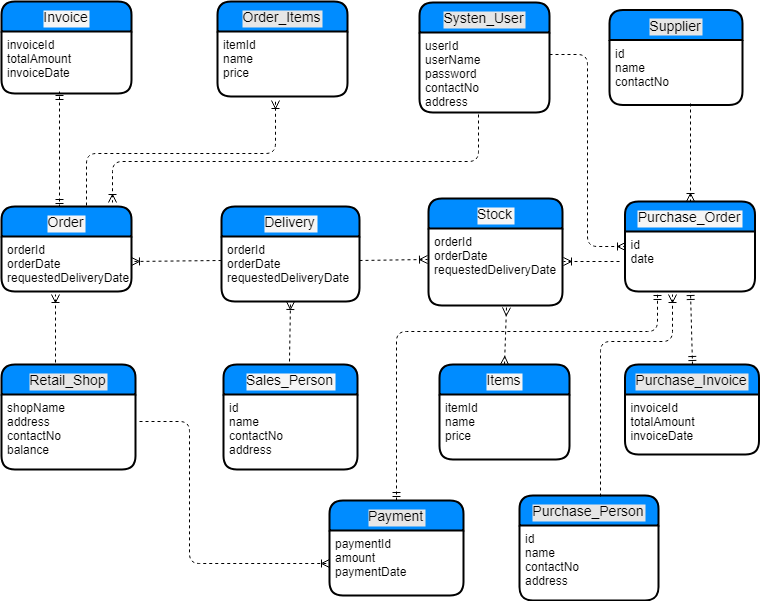

The diagram above was exported from draw.io. Its source (the exported page's mxGraphModel, read from the mxfile embedded in the PNG):
<mxGraphModel dx="872" dy="408" grid="1" gridSize="10" guides="1" tooltips="1" connect="1" arrows="1" fold="1" page="1" pageScale="1" pageWidth="827" pageHeight="1169" background="#ffffff" math="0" shadow="0">
  <root>
    <mxCell id="0" />
    <mxCell id="1" parent="0" />
    <mxCell id="36" value="Sales_Person" style="swimlane;childLayout=stackLayout;horizontal=1;startSize=30;horizontalStack=0;fillColor=#008cff;fontColor=#000000;rounded=1;fontSize=14;fontStyle=0;strokeWidth=2;resizeParent=0;resizeLast=1;shadow=0;dashed=0;align=center;labelBackgroundColor=#F5F5F5;" parent="1" vertex="1">
      <mxGeometry x="264" y="403" width="134" height="105" as="geometry" />
    </mxCell>
    <mxCell id="37" value="id&#10;name&#10;contactNo&#10;address&#10;" style="align=left;strokeColor=none;fillColor=none;spacingLeft=4;fontSize=12;verticalAlign=top;resizable=0;rotatable=0;part=1;fontColor=#000000;" parent="36" vertex="1">
      <mxGeometry y="30" width="134" height="75" as="geometry" />
    </mxCell>
    <mxCell id="51" value="Order_Items" style="swimlane;childLayout=stackLayout;horizontal=1;startSize=30;horizontalStack=0;fillColor=#008cff;fontColor=#000000;rounded=1;fontSize=14;fontStyle=0;strokeWidth=2;resizeParent=0;resizeLast=1;shadow=0;dashed=0;align=center;labelBackgroundColor=#E6E6E6;" parent="1" vertex="1">
      <mxGeometry x="258" y="40" width="130" height="95" as="geometry" />
    </mxCell>
    <mxCell id="52" value="itemId&#10;name&#10;price&#10;" style="align=left;strokeColor=none;fillColor=none;spacingLeft=4;fontSize=12;verticalAlign=top;resizable=0;rotatable=0;part=1;" parent="51" vertex="1">
      <mxGeometry y="30" width="130" height="65" as="geometry" />
    </mxCell>
    <mxCell id="58" value="Retail_Shop" style="swimlane;childLayout=stackLayout;horizontal=1;startSize=30;horizontalStack=0;fillColor=#008cff;fontColor=#000000;rounded=1;fontSize=14;fontStyle=0;strokeWidth=2;resizeParent=0;resizeLast=1;shadow=0;dashed=0;align=center;labelBackgroundColor=#E6E6E6;" parent="1" vertex="1">
      <mxGeometry x="42" y="403" width="134" height="105" as="geometry" />
    </mxCell>
    <mxCell id="59" value="shopName&#10;address&#10;contactNo&#10;balance&#10;" style="align=left;strokeColor=none;fillColor=none;spacingLeft=4;fontSize=12;verticalAlign=top;resizable=0;rotatable=0;part=1;" parent="58" vertex="1">
      <mxGeometry y="30" width="134" height="75" as="geometry" />
    </mxCell>
    <mxCell id="96" value="" style="edgeStyle=elbowEdgeStyle;fontSize=12;html=1;endArrow=ERoneToMany;dashed=1;labelBackgroundColor=#F5F5F5;entryX=0.446;entryY=1.062;elbow=vertical;exitX=0.654;exitY=-0.012;entryPerimeter=0;exitPerimeter=0;" edge="1" parent="1" source="2" target="52">
      <mxGeometry width="100" height="100" relative="1" as="geometry">
        <mxPoint x="140" y="230" as="sourcePoint" />
        <mxPoint x="250" y="100" as="targetPoint" />
      </mxGeometry>
    </mxCell>
    <mxCell id="88" value="Invoice" style="swimlane;childLayout=stackLayout;horizontal=1;startSize=30;horizontalStack=0;fillColor=#008cff;fontColor=#000000;rounded=1;fontSize=14;fontStyle=0;strokeWidth=2;resizeParent=0;resizeLast=1;shadow=0;dashed=0;align=center;labelBackgroundColor=#F5F5F5;" vertex="1" parent="1">
      <mxGeometry x="42" y="40" width="130" height="92" as="geometry" />
    </mxCell>
    <mxCell id="89" value="invoiceId&#10;totalAmount&#10;invoiceDate&#10;&#10;" style="align=left;strokeColor=none;fillColor=none;spacingLeft=4;fontSize=12;verticalAlign=top;resizable=0;rotatable=0;part=1;" vertex="1" parent="88">
      <mxGeometry y="30" width="130" height="62" as="geometry" />
    </mxCell>
    <mxCell id="97" value="" style="fontSize=12;html=1;endArrow=ERmandOne;startArrow=ERmandOne;dashed=1;labelBackgroundColor=#F5F5F5;exitX=0.446;exitY=0.012;exitPerimeter=0;rounded=0;" edge="1" parent="88" source="2">
      <mxGeometry width="100" height="100" relative="1" as="geometry">
        <mxPoint x="8" y="190" as="sourcePoint" />
        <mxPoint x="58" y="90" as="targetPoint" />
      </mxGeometry>
    </mxCell>
    <mxCell id="2" value="Order" style="swimlane;childLayout=stackLayout;horizontal=1;startSize=30;horizontalStack=0;fillColor=#008cff;fontColor=#000000;rounded=1;fontSize=14;fontStyle=0;strokeWidth=2;resizeParent=0;resizeLast=1;shadow=0;dashed=0;align=center;labelBackgroundColor=#F5F5F5;" parent="1" vertex="1">
      <mxGeometry x="42" y="245" width="130" height="85" as="geometry">
        <mxRectangle x="20" y="20" width="70" height="30" as="alternateBounds" />
      </mxGeometry>
    </mxCell>
    <mxCell id="3" value="orderId&#10;orderDate&#10;requestedDeliveryDate&#10;" style="align=left;strokeColor=none;fillColor=none;spacingLeft=4;fontSize=12;verticalAlign=top;resizable=0;rotatable=0;part=1;fontColor=#000000;" parent="2" vertex="1">
      <mxGeometry y="30" width="130" height="55" as="geometry" />
    </mxCell>
    <mxCell id="47" value="Systen_User" style="swimlane;childLayout=stackLayout;horizontal=1;startSize=30;horizontalStack=0;fillColor=#008cff;fontColor=#000000;rounded=1;fontSize=14;fontStyle=0;strokeWidth=2;resizeParent=0;resizeLast=1;shadow=0;dashed=0;align=center;labelBackgroundColor=#E6E6E6;" parent="1" vertex="1">
      <mxGeometry x="460" y="41" width="130" height="110" as="geometry" />
    </mxCell>
    <mxCell id="48" value="userId&#10;userName&#10;password&#10;contactNo&#10;address&#10;" style="align=left;strokeColor=none;fillColor=none;spacingLeft=4;fontSize=12;verticalAlign=top;resizable=0;rotatable=0;part=1;fontColor=#000000;" parent="47" vertex="1">
      <mxGeometry y="30" width="130" height="80" as="geometry" />
    </mxCell>
    <mxCell id="4" value="Delivery" style="swimlane;childLayout=stackLayout;horizontal=1;startSize=30;horizontalStack=0;fillColor=#008cff;fontColor=#000000;rounded=1;fontSize=14;fontStyle=0;strokeWidth=2;resizeParent=0;resizeLast=1;shadow=0;dashed=0;align=center;labelBackgroundColor=#F5F5F5;" parent="1" vertex="1">
      <mxGeometry x="262" y="245" width="138" height="95" as="geometry">
        <mxRectangle x="20" y="20" width="70" height="30" as="alternateBounds" />
      </mxGeometry>
    </mxCell>
    <mxCell id="5" value="orderId&#10;orderDate&#10;requestedDeliveryDate&#10;" style="align=left;strokeColor=none;fillColor=none;spacingLeft=4;fontSize=12;verticalAlign=top;resizable=0;rotatable=0;part=1;fontColor=#000000;" parent="4" vertex="1">
      <mxGeometry y="30" width="138" height="65" as="geometry" />
    </mxCell>
    <mxCell id="108" value="" style="fontSize=12;html=1;endArrow=ERoneToMany;dashed=1;labelBackgroundColor=#F5F5F5;entryX=0.5;entryY=1;" edge="1" parent="4" target="5">
      <mxGeometry width="100" height="100" relative="1" as="geometry">
        <mxPoint x="68" y="155" as="sourcePoint" />
        <mxPoint x="138" y="85" as="targetPoint" />
      </mxGeometry>
    </mxCell>
    <mxCell id="98" value="" style="fontSize=12;html=1;endArrow=ERoneToMany;dashed=1;labelBackgroundColor=#F5F5F5;jumpSize=3;entryX=0.415;entryY=1.055;entryPerimeter=0;" edge="1" parent="1" target="3">
      <mxGeometry width="100" height="100" relative="1" as="geometry">
        <mxPoint x="96" y="401" as="sourcePoint" />
        <mxPoint x="180" y="330" as="targetPoint" />
      </mxGeometry>
    </mxCell>
    <mxCell id="101" value="" style="fontSize=12;html=1;endArrow=ERoneToMany;dashed=1;labelBackgroundColor=#F5F5F5;exitX=0;exitY=0.369;exitPerimeter=0;" edge="1" parent="1" source="5">
      <mxGeometry width="100" height="100" relative="1" as="geometry">
        <mxPoint x="264" y="303" as="sourcePoint" />
        <mxPoint x="172" y="300" as="targetPoint" />
      </mxGeometry>
    </mxCell>
    <mxCell id="102" value="" style="fontSize=12;html=1;endArrow=ERoneToMany;dashed=1;labelBackgroundColor=#F5F5F5;edgeStyle=elbowEdgeStyle;elbow=vertical;entryX=0.854;entryY=-0.047;entryPerimeter=0;exitX=0.454;exitY=1.025;exitPerimeter=0;" edge="1" parent="1" source="48" target="2">
      <mxGeometry width="100" height="100" relative="1" as="geometry">
        <mxPoint x="490" y="170" as="sourcePoint" />
        <mxPoint x="230" y="250" as="targetPoint" />
        <Array as="points">
          <mxPoint x="360" y="200" />
        </Array>
      </mxGeometry>
    </mxCell>
    <mxCell id="6" value="Stock" style="swimlane;childLayout=stackLayout;horizontal=1;startSize=30;horizontalStack=0;fillColor=#008cff;fontColor=#000000;rounded=1;fontSize=14;fontStyle=0;strokeWidth=2;resizeParent=0;resizeLast=1;shadow=0;dashed=0;align=center;labelBackgroundColor=#F5F5F5;" parent="1" vertex="1">
      <mxGeometry x="469" y="237" width="134" height="107" as="geometry">
        <mxRectangle x="20" y="20" width="70" height="30" as="alternateBounds" />
      </mxGeometry>
    </mxCell>
    <mxCell id="7" value="orderId&#10;orderDate&#10;requestedDeliveryDate&#10;" style="align=left;strokeColor=none;fillColor=none;spacingLeft=4;fontSize=12;verticalAlign=top;resizable=0;rotatable=0;part=1;fontColor=#000000;" parent="6" vertex="1">
      <mxGeometry y="30" width="134" height="77" as="geometry" />
    </mxCell>
    <mxCell id="110" value="" style="fontSize=12;html=1;endArrow=ERoneToMany;dashed=1;labelBackgroundColor=#F5F5F5;entryX=-0.007;entryY=0.403;entryPerimeter=0;" edge="1" parent="1" target="7">
      <mxGeometry width="100" height="100" relative="1" as="geometry">
        <mxPoint x="400" y="299" as="sourcePoint" />
        <mxPoint x="470" y="299" as="targetPoint" />
      </mxGeometry>
    </mxCell>
    <mxCell id="111" value="" style="fontSize=12;html=1;endArrow=ERoneToMany;dashed=1;labelBackgroundColor=#F5F5F5;elbow=vertical;entryX=1.007;entryY=0.429;entryPerimeter=0;" edge="1" parent="1" target="7">
      <mxGeometry width="100" height="100" relative="1" as="geometry">
        <mxPoint x="660" y="300" as="sourcePoint" />
        <mxPoint x="610" y="300" as="targetPoint" />
      </mxGeometry>
    </mxCell>
    <mxCell id="38" value="Items" style="swimlane;childLayout=stackLayout;horizontal=1;startSize=30;horizontalStack=0;fillColor=#008cff;fontColor=#000000;rounded=1;fontSize=14;fontStyle=0;strokeWidth=2;resizeParent=0;resizeLast=1;shadow=0;dashed=0;align=center;labelBackgroundColor=#F5F5F5;" parent="1" vertex="1">
      <mxGeometry x="480" y="403" width="130" height="95" as="geometry" />
    </mxCell>
    <mxCell id="39" value="itemId&#10;name&#10;price&#10;" style="align=left;strokeColor=none;fillColor=none;spacingLeft=4;fontSize=12;verticalAlign=top;resizable=0;rotatable=0;part=1;" parent="38" vertex="1">
      <mxGeometry y="30" width="130" height="65" as="geometry" />
    </mxCell>
    <mxCell id="116" value="" style="fontSize=12;html=1;endArrow=ERoneToMany;dashed=1;labelBackgroundColor=#F5F5F5;entryX=0;entryY=0.25;edgeStyle=elbowEdgeStyle;" edge="1" parent="1" target="82">
      <mxGeometry width="100" height="100" relative="1" as="geometry">
        <mxPoint x="590" y="93" as="sourcePoint" />
        <mxPoint x="690" y="80" as="targetPoint" />
      </mxGeometry>
    </mxCell>
    <mxCell id="67" value="Supplier" style="swimlane;childLayout=stackLayout;horizontal=1;startSize=30;horizontalStack=0;fillColor=#008cff;fontColor=#000000;rounded=1;fontSize=14;fontStyle=0;strokeWidth=2;resizeParent=0;resizeLast=1;shadow=0;dashed=0;align=center;labelBackgroundColor=#E6E6E6;" parent="1" vertex="1">
      <mxGeometry x="650" y="48.5" width="133" height="95" as="geometry" />
    </mxCell>
    <mxCell id="68" value="id&#10;name&#10;contactNo&#10;" style="align=left;strokeColor=none;fillColor=none;spacingLeft=4;fontSize=12;verticalAlign=top;resizable=0;rotatable=0;part=1;" parent="67" vertex="1">
      <mxGeometry y="30" width="133" height="65" as="geometry" />
    </mxCell>
    <mxCell id="65" value="Purchase_Invoice" style="swimlane;childLayout=stackLayout;horizontal=1;startSize=30;horizontalStack=0;fillColor=#008cff;fontColor=#000000;rounded=1;fontSize=14;fontStyle=0;strokeWidth=2;resizeParent=0;resizeLast=1;shadow=0;dashed=0;align=center;labelBackgroundColor=#E6E6E6;" parent="1" vertex="1">
      <mxGeometry x="665.5" y="403" width="134" height="90" as="geometry" />
    </mxCell>
    <mxCell id="66" value="invoiceId&#10;totalAmount&#10;invoiceDate&#10;" style="align=left;strokeColor=none;fillColor=none;spacingLeft=4;fontSize=12;verticalAlign=top;resizable=0;rotatable=0;part=1;" parent="65" vertex="1">
      <mxGeometry y="30" width="134" height="60" as="geometry" />
    </mxCell>
    <mxCell id="81" value="Purchase_Order" style="swimlane;childLayout=stackLayout;horizontal=1;startSize=30;horizontalStack=0;fillColor=#008cff;fontColor=#000000;rounded=1;fontSize=14;fontStyle=0;strokeWidth=2;resizeParent=0;resizeLast=1;shadow=0;dashed=0;align=center;labelBackgroundColor=#F5F5F5;" vertex="1" parent="1">
      <mxGeometry x="665.5" y="240" width="130" height="90" as="geometry" />
    </mxCell>
    <mxCell id="82" value="id&#10;date&#10;&#10;" style="align=left;strokeColor=none;fillColor=none;spacingLeft=4;fontSize=12;verticalAlign=top;resizable=0;rotatable=0;part=1;" vertex="1" parent="81">
      <mxGeometry y="30" width="130" height="60" as="geometry" />
    </mxCell>
    <mxCell id="119" value="" style="fontSize=12;html=1;endArrow=ERoneToMany;dashed=1;labelBackgroundColor=#F5F5F5;entryX=0.5;entryY=0;exitX=0.609;exitY=0.977;exitPerimeter=0;" edge="1" parent="1" source="68" target="81">
      <mxGeometry width="100" height="100" relative="1" as="geometry">
        <mxPoint x="731" y="150" as="sourcePoint" />
        <mxPoint x="810" y="160" as="targetPoint" />
      </mxGeometry>
    </mxCell>
    <mxCell id="114" value="" style="fontSize=12;html=1;endArrow=ERmany;startArrow=ERmany;dashed=1;labelBackgroundColor=#F5F5F5;exitX=0.5;exitY=0;" edge="1" parent="1" source="38">
      <mxGeometry width="100" height="100" relative="1" as="geometry">
        <mxPoint x="545" y="397" as="sourcePoint" />
        <mxPoint x="547" y="346" as="targetPoint" />
      </mxGeometry>
    </mxCell>
    <mxCell id="74" value="Payment" style="swimlane;childLayout=stackLayout;horizontal=1;startSize=30;horizontalStack=0;fillColor=#008cff;fontColor=#000000;rounded=1;fontSize=14;fontStyle=0;strokeWidth=2;resizeParent=0;resizeLast=1;shadow=0;dashed=0;align=center;labelBackgroundColor=#E6E6E6;" parent="1" vertex="1">
      <mxGeometry x="370" y="539" width="134" height="95" as="geometry" />
    </mxCell>
    <mxCell id="75" value="paymentId&#10;amount&#10;paymentDate&#10;&#10;" style="align=left;strokeColor=none;fillColor=none;spacingLeft=4;fontSize=12;verticalAlign=top;resizable=0;rotatable=0;part=1;" parent="74" vertex="1">
      <mxGeometry y="30" width="134" height="65" as="geometry" />
    </mxCell>
    <mxCell id="122" value="" style="fontSize=12;html=1;endArrow=ERmandOne;startArrow=ERmandOne;dashed=1;labelBackgroundColor=#F5F5F5;entryX=0.5;entryY=1;exitX=0.5;exitY=0;" edge="1" parent="1" source="65" target="82">
      <mxGeometry width="100" height="100" relative="1" as="geometry">
        <mxPoint x="700" y="420" as="sourcePoint" />
        <mxPoint x="800" y="320" as="targetPoint" />
      </mxGeometry>
    </mxCell>
    <mxCell id="70" value="Purchase_Person" style="swimlane;childLayout=stackLayout;horizontal=1;startSize=30;horizontalStack=0;fillColor=#008cff;fontColor=#000000;rounded=1;fontSize=14;fontStyle=0;strokeWidth=2;resizeParent=0;resizeLast=1;shadow=0;dashed=0;align=center;labelBackgroundColor=#E6E6E6;" parent="1" vertex="1">
      <mxGeometry x="560" y="534" width="139" height="105" as="geometry" />
    </mxCell>
    <mxCell id="71" value="id&#10;name&#10;contactNo&#10;address&#10;" style="align=left;strokeColor=none;fillColor=none;spacingLeft=4;fontSize=12;verticalAlign=top;resizable=0;rotatable=0;part=1;" parent="70" vertex="1">
      <mxGeometry y="30" width="139" height="75" as="geometry" />
    </mxCell>
    <mxCell id="123" value="" style="edgeStyle=elbowEdgeStyle;fontSize=12;html=1;endArrow=ERoneToMany;dashed=1;labelBackgroundColor=#F5F5F5;elbow=vertical;entryX=0.365;entryY=1.05;entryPerimeter=0;exitX=0.583;exitY=0.01;exitPerimeter=0;" edge="1" parent="1" source="70" target="82">
      <mxGeometry width="100" height="100" relative="1" as="geometry">
        <mxPoint x="630" y="560" as="sourcePoint" />
        <mxPoint x="710" y="340" as="targetPoint" />
        <Array as="points">
          <mxPoint x="650" y="380" />
        </Array>
      </mxGeometry>
    </mxCell>
    <mxCell id="124" style="edgeStyle=elbowEdgeStyle;rounded=0;jumpSize=3;elbow=vertical;html=1;entryX=0.5;entryY=0;dashed=1;labelBackgroundColor=#F5F5F5;jettySize=auto;orthogonalLoop=1;fontSize=14;fontColor=#000000;" edge="1" parent="1" source="70" target="70">
      <mxGeometry relative="1" as="geometry" />
    </mxCell>
    <mxCell id="126" value="" style="edgeStyle=elbowEdgeStyle;fontSize=12;html=1;endArrow=ERmandOne;startArrow=ERmandOne;dashed=1;labelBackgroundColor=#F5F5F5;elbow=vertical;entryX=0.25;entryY=1;exitX=0.5;exitY=0;" edge="1" parent="1" source="74" target="82">
      <mxGeometry width="100" height="100" relative="1" as="geometry">
        <mxPoint x="413.5" y="590" as="sourcePoint" />
        <mxPoint x="694" y="340" as="targetPoint" />
        <Array as="points">
          <mxPoint x="560" y="370" />
          <mxPoint x="653.5" y="380" />
          <mxPoint x="553.5" y="550" />
        </Array>
      </mxGeometry>
    </mxCell>
    <mxCell id="127" value="" style="edgeStyle=orthogonalEdgeStyle;fontSize=12;html=1;endArrow=ERoneToMany;dashed=1;labelBackgroundColor=#F5F5F5;entryX=0;entryY=0.5;" edge="1" parent="1" target="75">
      <mxGeometry width="100" height="100" relative="1" as="geometry">
        <mxPoint x="180" y="460" as="sourcePoint" />
        <mxPoint x="270" y="520" as="targetPoint" />
        <Array as="points">
          <mxPoint x="230" y="460" />
          <mxPoint x="230" y="602" />
        </Array>
      </mxGeometry>
    </mxCell>
  </root>
</mxGraphModel>